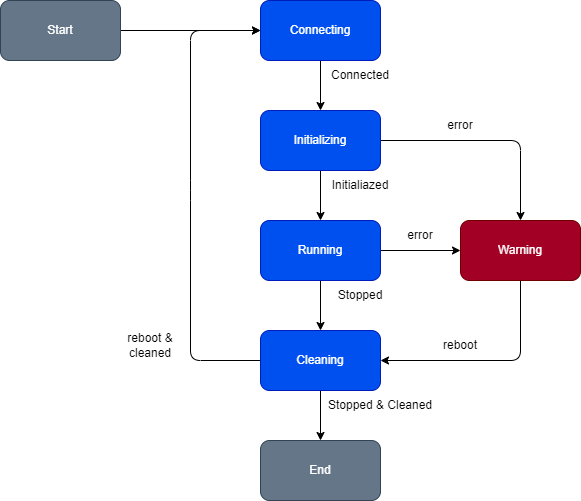

The diagram above was exported from draw.io. Its source (the exported page's mxGraphModel, read from the mxfile embedded in the PNG):
<mxGraphModel dx="1122" dy="779" grid="1" gridSize="10" guides="1" tooltips="1" connect="1" arrows="1" fold="1" page="1" pageScale="1" pageWidth="827" pageHeight="1169" math="0" shadow="0">
  <root>
    <mxCell id="0" />
    <mxCell id="1" parent="0" />
    <mxCell id="9" value="" style="edgeStyle=none;html=1;" edge="1" parent="1" source="3" target="4">
      <mxGeometry relative="1" as="geometry" />
    </mxCell>
    <mxCell id="3" value="Connecting" style="rounded=1;whiteSpace=wrap;html=1;fillColor=#0050ef;fontColor=#ffffff;strokeColor=#001DBC;" vertex="1" parent="1">
      <mxGeometry x="360" y="40" width="120" height="60" as="geometry" />
    </mxCell>
    <mxCell id="10" value="" style="edgeStyle=none;html=1;" edge="1" parent="1" source="4" target="5">
      <mxGeometry relative="1" as="geometry" />
    </mxCell>
    <mxCell id="25" style="edgeStyle=none;html=1;exitX=1;exitY=0.5;exitDx=0;exitDy=0;entryX=0.5;entryY=0;entryDx=0;entryDy=0;" edge="1" parent="1" source="4" target="6">
      <mxGeometry relative="1" as="geometry">
        <Array as="points">
          <mxPoint x="620" y="180" />
        </Array>
      </mxGeometry>
    </mxCell>
    <mxCell id="4" value="Initializing" style="rounded=1;whiteSpace=wrap;html=1;fillColor=#0050ef;fontColor=#ffffff;strokeColor=#001DBC;" vertex="1" parent="1">
      <mxGeometry x="360" y="150" width="120" height="60" as="geometry" />
    </mxCell>
    <mxCell id="13" value="" style="edgeStyle=none;html=1;" edge="1" parent="1" source="5" target="7">
      <mxGeometry relative="1" as="geometry" />
    </mxCell>
    <mxCell id="24" value="" style="edgeStyle=none;html=1;" edge="1" parent="1" source="5" target="6">
      <mxGeometry relative="1" as="geometry" />
    </mxCell>
    <mxCell id="5" value="Running" style="rounded=1;whiteSpace=wrap;html=1;fillColor=#0050ef;fontColor=#ffffff;strokeColor=#001DBC;" vertex="1" parent="1">
      <mxGeometry x="360" y="260" width="120" height="60" as="geometry" />
    </mxCell>
    <mxCell id="23" style="edgeStyle=none;html=1;exitX=0.5;exitY=1;exitDx=0;exitDy=0;entryX=1;entryY=0.5;entryDx=0;entryDy=0;" edge="1" parent="1" source="6" target="7">
      <mxGeometry relative="1" as="geometry">
        <Array as="points">
          <mxPoint x="620" y="400" />
        </Array>
      </mxGeometry>
    </mxCell>
    <mxCell id="6" value="Warning" style="rounded=1;whiteSpace=wrap;html=1;fillColor=#a20025;fontColor=#ffffff;strokeColor=#6F0000;" vertex="1" parent="1">
      <mxGeometry x="560" y="260" width="120" height="60" as="geometry" />
    </mxCell>
    <mxCell id="22" value="" style="edgeStyle=none;html=1;" edge="1" parent="1" source="7" target="17">
      <mxGeometry relative="1" as="geometry" />
    </mxCell>
    <mxCell id="29" style="edgeStyle=none;html=1;exitX=0;exitY=0.5;exitDx=0;exitDy=0;entryX=0;entryY=0.5;entryDx=0;entryDy=0;" edge="1" parent="1" source="7" target="3">
      <mxGeometry relative="1" as="geometry">
        <Array as="points">
          <mxPoint x="290" y="400" />
          <mxPoint x="290" y="230" />
          <mxPoint x="290" y="70" />
        </Array>
      </mxGeometry>
    </mxCell>
    <mxCell id="7" value="Cleaning" style="rounded=1;whiteSpace=wrap;html=1;fillColor=#0050ef;fontColor=#ffffff;strokeColor=#001DBC;" vertex="1" parent="1">
      <mxGeometry x="360" y="370" width="120" height="60" as="geometry" />
    </mxCell>
    <mxCell id="8" value="Connected" style="text;html=1;strokeColor=none;fillColor=none;align=center;verticalAlign=middle;whiteSpace=wrap;rounded=0;" vertex="1" parent="1">
      <mxGeometry x="430" y="100" width="60" height="30" as="geometry" />
    </mxCell>
    <mxCell id="11" value="Initialiazed" style="text;html=1;strokeColor=none;fillColor=none;align=center;verticalAlign=middle;whiteSpace=wrap;rounded=0;" vertex="1" parent="1">
      <mxGeometry x="430" y="210" width="60" height="30" as="geometry" />
    </mxCell>
    <mxCell id="12" value="Stopped" style="text;html=1;strokeColor=none;fillColor=none;align=center;verticalAlign=middle;whiteSpace=wrap;rounded=0;" vertex="1" parent="1">
      <mxGeometry x="430" y="320" width="60" height="30" as="geometry" />
    </mxCell>
    <mxCell id="31" style="edgeStyle=none;html=1;exitX=1;exitY=0.5;exitDx=0;exitDy=0;" edge="1" parent="1" source="16">
      <mxGeometry relative="1" as="geometry">
        <mxPoint x="360" y="70" as="targetPoint" />
      </mxGeometry>
    </mxCell>
    <mxCell id="16" value="Start" style="rounded=1;whiteSpace=wrap;html=1;fillColor=#647687;fontColor=#ffffff;strokeColor=#314354;" vertex="1" parent="1">
      <mxGeometry x="100" y="40" width="120" height="60" as="geometry" />
    </mxCell>
    <mxCell id="17" value="End" style="rounded=1;whiteSpace=wrap;html=1;fillColor=#647687;fontColor=#ffffff;strokeColor=#314354;" vertex="1" parent="1">
      <mxGeometry x="360" y="480" width="120" height="60" as="geometry" />
    </mxCell>
    <mxCell id="19" value="Stopped &amp;amp; Cleaned" style="text;html=1;strokeColor=none;fillColor=none;align=center;verticalAlign=middle;whiteSpace=wrap;rounded=0;" vertex="1" parent="1">
      <mxGeometry x="420" y="430" width="120" height="30" as="geometry" />
    </mxCell>
    <mxCell id="26" value="error" style="text;html=1;strokeColor=none;fillColor=none;align=center;verticalAlign=middle;whiteSpace=wrap;rounded=0;" vertex="1" parent="1">
      <mxGeometry x="490" y="260" width="60" height="30" as="geometry" />
    </mxCell>
    <mxCell id="27" value="error" style="text;html=1;strokeColor=none;fillColor=none;align=center;verticalAlign=middle;whiteSpace=wrap;rounded=0;" vertex="1" parent="1">
      <mxGeometry x="530" y="150" width="60" height="30" as="geometry" />
    </mxCell>
    <mxCell id="28" value="reboot" style="text;html=1;strokeColor=none;fillColor=none;align=center;verticalAlign=middle;whiteSpace=wrap;rounded=0;" vertex="1" parent="1">
      <mxGeometry x="530" y="370" width="60" height="30" as="geometry" />
    </mxCell>
    <mxCell id="30" value="reboot &amp;amp; cleaned" style="text;html=1;strokeColor=none;fillColor=none;align=center;verticalAlign=middle;whiteSpace=wrap;rounded=0;" vertex="1" parent="1">
      <mxGeometry x="220" y="370" width="60" height="30" as="geometry" />
    </mxCell>
  </root>
</mxGraphModel>